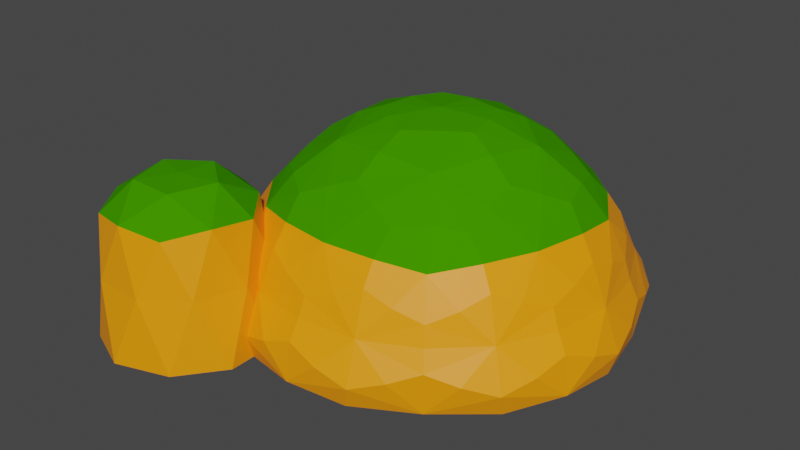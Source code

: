 # Source: island.blend  (saved by Blender 3.6.13; exported with 4.5.12 LTS)
import bpy
from mathutils import Matrix  # noqa: F401  (used for matrix-valued properties, if any)

bpy.ops.wm.read_factory_settings(use_empty=True)
scene = bpy.context.scene
scene.name = 'Scene'

# ---- collections
col_collection = bpy.data.collections.new('Collection'); scene.collection.children.link(col_collection)

# ---- materials (node trees are filled in below, after node groups)
mat_top = bpy.data.materials.new('Top')
mat_top.use_transparent_shadow = False
mat_bottom = bpy.data.materials.new('Bottom')
mat_bottom.use_transparent_shadow = False

# ---- material node trees
mat_top.use_nodes = True; mat_top.node_tree.nodes.clear()
_N = mat_top.node_tree.nodes; _L = mat_top.node_tree.links
n0 = _N.new('ShaderNodeBsdfPrincipled'); n0.name = 'Principled BSDF'; n0.location = (10, 300)
n0.distribution = 'GGX'
n0.subsurface_method = 'RANDOM_WALK_SKIN'
n0.inputs[0].default_value = (0.04633, 0.281, 0.0, 1.0)
n0.inputs[2].default_value = 1.0
n0.inputs[3].default_value = 1.45
n0.inputs[13].default_value = 0.0
n0.inputs[27].default_value = (0.0, 0.0, 0.0, 1.0)
n0.inputs[28].default_value = 1.0
n1 = _N.new('ShaderNodeOutputMaterial'); n1.name = 'Material Output'; n1.location = (300, 300)
_L.new(n0.outputs[0], n1.inputs[0])
n1.is_active_output = True
mat_bottom.use_nodes = True; mat_bottom.node_tree.nodes.clear()
_N = mat_bottom.node_tree.nodes; _L = mat_bottom.node_tree.links
n0 = _N.new('ShaderNodeBsdfPrincipled'); n0.name = 'Principled BSDF'; n0.location = (10, 300)
n0.distribution = 'GGX'
n0.subsurface_method = 'RANDOM_WALK_SKIN'
n0.inputs[0].default_value = (1.0, 0.3086, 0.0, 1.0)
n0.inputs[3].default_value = 1.45
n0.inputs[27].default_value = (0.0, 0.0, 0.0, 1.0)
n0.inputs[28].default_value = 1.0
n1 = _N.new('ShaderNodeOutputMaterial'); n1.name = 'Material Output'; n1.location = (300, 300)
_L.new(n0.outputs[0], n1.inputs[0])
n1.is_active_output = True

# ---- world
world_world = bpy.data.worlds.new('World'); scene.world = world_world
world_world.use_nodes = True; world_world.node_tree.nodes.clear()
_N = world_world.node_tree.nodes; _L = world_world.node_tree.links
n0 = _N.new('ShaderNodeOutputWorld'); n0.name = 'World Output'; n0.location = (300, 300)
n1 = _N.new('ShaderNodeBackground'); n1.name = 'Background'; n1.location = (10, 300)
n1.inputs[0].default_value = (0.05088, 0.05088, 0.05088, 1.0)
_L.new(n1.outputs[0], n0.inputs[0])
n0.is_active_output = True
world_world.color = (0.05088, 0.05088, 0.05088)
world_world.use_sun_shadow = False
world_world.sun_shadow_jitter_overblur = 0.0

# ---- meshes
me_icosphere_001 = bpy.data.meshes.new('Icosphere.001')
me_icosphere_001.from_pydata([(-7.968e-06, -1.188e-05, -33.17), (37.4, 49.25, -30.17), (58.4, -20.35, -30.17), (-1.306, -61.83, -30.17), (-59.2, -17.86, -30.17), (-35.28, 50.79, -30.17), (44.18, 13.33, 1.544), (26.33, -37.9, 1.544), (-27.9, -36.75, 1.544), (-43.57, 15.18, 1.544), (0.9748, 46.13, 1.544), (-5.531e-06, 9.537e-06, 23.95), (34.32, -11.96, -32.32), (21.98, 28.95, -32.32), (56.31, 16.99, -30.49), (1.242, 58.8, -30.49), (-20.74, 29.85, -32.32), (-0.7679, -36.34, -32.32), (33.56, -48.3, -30.49), (-34.8, -10.5, -32.32), (-35.57, -46.84, -30.49), (-55.54, 19.35, -30.49), (16.97, 48.72, -15.36), (-14.9, 49.39, -15.36), (51.58, -1.09, -15.36), (42.37, 29.44, -15.36), (14.9, -49.39, -15.36), (41.09, -31.2, -15.36), (-42.37, -29.44, -15.36), (-16.97, -48.72, -15.36), (-41.09, 31.2, -15.36), (-51.58, 1.09, -15.36), (26.54, 34.95, 0.6565), (41.44, -14.44, 0.6566), (-0.9271, -43.87, 0.6564), (-42.01, -12.68, 0.6566), (-25.04, 36.04, 0.6565), (25.97, 7.834, 19.09), (0.573, 27.12, 19.09), (15.47, -22.27, 19.09), (-16.4, -21.6, 19.09), (-25.61, 8.924, 19.09)], [], [(0, 13, 12), (1, 13, 15), (0, 12, 17), (0, 17, 19), (0, 19, 16), (1, 15, 22), (2, 14, 24), (3, 18, 26), (4, 20, 28), (5, 21, 30), (1, 22, 25), (2, 24, 27), (3, 26, 29), (4, 28, 31), (5, 30, 23), (6, 32, 37), (7, 33, 39), (8, 34, 40), (9, 35, 41), (10, 36, 38), (38, 41, 11), (38, 36, 41), (36, 9, 41), (41, 40, 11), (41, 35, 40), (35, 8, 40), (40, 39, 11), (40, 34, 39), (34, 7, 39), (39, 37, 11), (39, 33, 37), (33, 6, 37), (37, 38, 11), (37, 32, 38), (32, 10, 38), (23, 36, 10), (23, 30, 36), (30, 9, 36), (31, 35, 9), (31, 28, 35), (28, 8, 35), (29, 34, 8), (29, 26, 34), (26, 7, 34), (27, 33, 7), (27, 24, 33), (24, 6, 33), (25, 32, 6), (25, 22, 32), (22, 10, 32), (30, 31, 9), (30, 21, 31), (21, 4, 31), (28, 29, 8), (28, 20, 29), (20, 3, 29), (26, 27, 7), (26, 18, 27), (18, 2, 27), (24, 25, 6), (24, 14, 25), (14, 1, 25), (22, 23, 10), (22, 15, 23), (15, 5, 23), (16, 21, 5), (16, 19, 21), (19, 4, 21), (19, 20, 4), (19, 17, 20), (17, 3, 20), (17, 18, 3), (17, 12, 18), (12, 2, 18), (15, 16, 5), (15, 13, 16), (13, 0, 16), (12, 14, 2), (12, 13, 14), (13, 1, 14)])
me_icosphere_001.polygons.foreach_set('material_index', [1, 1, 1, 1, 1, 1, 1, 1, 1, 1, 1, 1, 1, 1, 1, 0, 0, 0, 0, 0, 0, 0, 0, 0, 0, 0, 0, 0, 0, 0, 0, 0, 0, 0, 0, 1, 1, 1, 1, 1, 1, 1, 1, 1, 1, 1, 1, 1, 1, 1, 1, 1, 1, 1, 1, 1, 1, 1, 1, 1, 1, 1, 1, 1, 1, 1, 1, 1, 1, 1, 1, 1, 1, 1, 1, 1, 1, 1, 1, 1])
_uv = me_icosphere_001.uv_layers.new(name='UVMap')
_uv.uv.foreach_set('vector', [0.1818, 0.0, 0.2273, 0.07873, 0.1364, 0.07873, 0.2727, 0.1575, 0.3182, 0.07873, 0.3636, 0.1575, 0.9091, 0.0, 0.9545, 0.07873, 0.8636, 0.07873, 0.7273, 0.0, 0.7727, 0.07873, 0.6818, 0.07873, 0.5455, 0.0, 0.5909, 0.07873, 0.5, 0.07873, 0.2727, 0.1575, 0.3636, 0.1575, 0.3182, 0.2362, 0.09091, 0.1575, 0.1818, 0.1575, 0.1364, 0.2362, 0.8182, 0.1575, 0.9091, 0.1575, 0.8636, 0.2362, 0.6364, 0.1575, 0.7273, 0.1575, 0.6818, 0.2362, 0.4545, 0.1575, 0.5455, 0.1575, 0.5, 0.2362, 0.2727, 0.1575, 0.3182, 0.2362, 0.2273, 0.2362, 0.09091, 0.1575, 0.1364, 0.2362, 0.04546, 0.2362, 0.8182, 0.1575, 0.8636, 0.2362, 0.7727, 0.2362, 0.6364, 0.1575, 0.6818, 0.2362, 0.5909, 0.2362, 0.4545, 0.1575, 0.5, 0.2362, 0.4091, 0.2362, 0.1818, 0.3149, 0.2727, 0.3149, 0.2273, 0.3937, 0.0, 0.3149, 0.09091, 0.3149, 0.04546, 0.3937, 0.7273, 0.3149, 0.8182, 0.3149, 0.7727, 0.3937, 0.5455, 0.3149, 0.6364, 0.3149, 0.5909, 0.3937, 0.3636, 0.3149, 0.4545, 0.3149, 0.4091, 0.3937, 0.4091, 0.3937, 0.5, 0.3937, 0.4545, 0.4724, 0.4091, 0.3937, 0.4545, 0.3149, 0.5, 0.3937, 0.4545, 0.3149, 0.5455, 0.3149, 0.5, 0.3937, 0.5909, 0.3937, 0.6818, 0.3937, 0.6364, 0.4724, 0.5909, 0.3937, 0.6364, 0.3149, 0.6818, 0.3937, 0.6364, 0.3149, 0.7273, 0.3149, 0.6818, 0.3937, 0.7727, 0.3937, 0.8636, 0.3937, 0.8182, 0.4724, 0.7727, 0.3937, 0.8182, 0.3149, 0.8636, 0.3937, 0.8182, 0.3149, 0.9091, 0.3149, 0.8636, 0.3937, 0.04546, 0.3937, 0.1364, 0.3937, 0.09091, 0.4724, 0.04546, 0.3937, 0.09091, 0.3149, 0.1364, 0.3937, 0.09091, 0.3149, 0.1818, 0.3149, 0.1364, 0.3937, 0.2273, 0.3937, 0.3182, 0.3937, 0.2727, 0.4724, 0.2273, 0.3937, 0.2727, 0.3149, 0.3182, 0.3937, 0.2727, 0.3149, 0.3636, 0.3149, 0.3182, 0.3937, 0.4091, 0.2362, 0.4545, 0.3149, 0.3636, 0.3149, 0.4091, 0.2362, 0.5, 0.2362, 0.4545, 0.3149, 0.5, 0.2362, 0.5455, 0.3149, 0.4545, 0.3149, 0.5909, 0.2362, 0.6364, 0.3149, 0.5455, 0.3149, 0.5909, 0.2362, 0.6818, 0.2362, 0.6364, 0.3149, 0.6818, 0.2362, 0.7273, 0.3149, 0.6364, 0.3149, 0.7727, 0.2362, 0.8182, 0.3149, 0.7273, 0.3149, 0.7727, 0.2362, 0.8636, 0.2362, 0.8182, 0.3149, 0.8636, 0.2362, 0.9091, 0.3149, 0.8182, 0.3149, 0.04546, 0.2362, 0.09091, 0.3149, 0.0, 0.3149, 0.04546, 0.2362, 0.1364, 0.2362, 0.09091, 0.3149, 0.1364, 0.2362, 0.1818, 0.3149, 0.09091, 0.3149, 0.2273, 0.2362, 0.2727, 0.3149, 0.1818, 0.3149, 0.2273, 0.2362, 0.3182, 0.2362, 0.2727, 0.3149, 0.3182, 0.2362, 0.3636, 0.3149, 0.2727, 0.3149, 0.5, 0.2362, 0.5909, 0.2362, 0.5455, 0.3149, 0.5, 0.2362, 0.5455, 0.1575, 0.5909, 0.2362, 0.5455, 0.1575, 0.6364, 0.1575, 0.5909, 0.2362, 0.6818, 0.2362, 0.7727, 0.2362, 0.7273, 0.3149, 0.6818, 0.2362, 0.7273, 0.1575, 0.7727, 0.2362, 0.7273, 0.1575, 0.8182, 0.1575, 0.7727, 0.2362, 0.8636, 0.2362, 0.9545, 0.2362, 0.9091, 0.3149, 0.8636, 0.2362, 0.9091, 0.1575, 0.9545, 0.2362, 0.9091, 0.1575, 1.0, 0.1575, 0.9545, 0.2362, 0.1364, 0.2362, 0.2273, 0.2362, 0.1818, 0.3149, 0.1364, 0.2362, 0.1818, 0.1575, 0.2273, 0.2362, 0.1818, 0.1575, 0.2727, 0.1575, 0.2273, 0.2362, 0.3182, 0.2362, 0.4091, 0.2362, 0.3636, 0.3149, 0.3182, 0.2362, 0.3636, 0.1575, 0.4091, 0.2362, 0.3636, 0.1575, 0.4545, 0.1575, 0.4091, 0.2362, 0.5, 0.07873, 0.5455, 0.1575, 0.4545, 0.1575, 0.5, 0.07873, 0.5909, 0.07873, 0.5455, 0.1575, 0.5909, 0.07873, 0.6364, 0.1575, 0.5455, 0.1575, 0.6818, 0.07873, 0.7273, 0.1575, 0.6364, 0.1575, 0.6818, 0.07873, 0.7727, 0.07873, 0.7273, 0.1575, 0.7727, 0.07873, 0.8182, 0.1575, 0.7273, 0.1575, 0.8636, 0.07873, 0.9091, 0.1575, 0.8182, 0.1575, 0.8636, 0.07873, 0.9545, 0.07873, 0.9091, 0.1575, 0.9545, 0.07873, 1.0, 0.1575, 0.9091, 0.1575, 0.3636, 0.1575, 0.4091, 0.07873, 0.4545, 0.1575, 0.3636, 0.1575, 0.3182, 0.07873, 0.4091, 0.07873, 0.3182, 0.07873, 0.3636, 0.0, 0.4091, 0.07873, 0.1364, 0.07873, 0.1818, 0.1575, 0.09091, 0.1575, 0.1364, 0.07873, 0.2273, 0.07873, 0.1818, 0.1575, 0.2273, 0.07873, 0.2727, 0.1575, 0.1818, 0.1575])
me_icosphere_001.materials.append(mat_top)
me_icosphere_001.materials.append(mat_bottom)
me_icosphere_001.update()
me_icosphere_002 = bpy.data.meshes.new('Icosphere.002')
me_icosphere_002.from_pydata([(-40.91, -52.76, -33.17), (-28.55, -36.49, -30.17), (-21.62, -59.48, -30.17), (-41.34, -73.18, -30.17), (-60.46, -58.66, -30.17), (-52.56, -35.98, -30.17), (-26.31, -48.36, -0.7118), (-32.21, -65.28, -0.7118), (-50.12, -64.9, -0.7118), (-55.3, -47.74, -0.7118), (-40.58, -37.52, -0.7119), (-40.91, -52.76, 4.853), (-29.57, -56.71, -32.32), (-33.65, -43.2, -32.32), (-22.31, -47.15, -30.49), (-40.5, -33.34, -30.49), (-47.76, -42.9, -32.32), (-41.16, -64.76, -32.32), (-29.82, -68.71, -30.49), (-52.4, -56.23, -32.32), (-52.65, -68.23, -30.49), (-59.25, -46.37, -30.49), (-35.3, -36.67, -14.39), (-45.83, -36.45, -14.39), (-23.87, -53.12, -14.39), (-26.91, -43.04, -14.39), (-35.98, -69.07, -14.39), (-27.34, -63.06, -14.39), (-54.9, -62.48, -14.39), (-46.51, -68.85, -14.39), (-54.48, -42.45, -14.39), (-57.94, -52.4, -14.39), (-32.14, -41.21, 0.3364), (-27.22, -57.53, 0.3365), (-41.21, -67.25, 0.3364), (-54.78, -56.95, 0.3365), (-49.18, -40.85, 0.3364), (-32.33, -50.17, 4.77), (-40.72, -43.8, 4.77), (-35.79, -60.12, 4.77), (-46.32, -59.89, 4.77), (-49.37, -49.81, 4.77)], [], [(0, 13, 12), (1, 13, 15), (0, 12, 17), (0, 17, 19), (0, 19, 16), (1, 15, 22), (2, 14, 24), (3, 18, 26), (4, 20, 28), (5, 21, 30), (1, 22, 25), (2, 24, 27), (3, 26, 29), (4, 28, 31), (5, 30, 23), (6, 32, 37), (7, 33, 39), (8, 34, 40), (9, 35, 41), (10, 36, 38), (38, 41, 11), (38, 36, 41), (36, 9, 41), (41, 40, 11), (41, 35, 40), (35, 8, 40), (40, 39, 11), (40, 34, 39), (34, 7, 39), (39, 37, 11), (39, 33, 37), (33, 6, 37), (37, 38, 11), (37, 32, 38), (32, 10, 38), (23, 36, 10), (23, 30, 36), (30, 9, 36), (31, 35, 9), (31, 28, 35), (28, 8, 35), (29, 34, 8), (29, 26, 34), (26, 7, 34), (27, 33, 7), (27, 24, 33), (24, 6, 33), (25, 32, 6), (25, 22, 32), (22, 10, 32), (30, 31, 9), (30, 21, 31), (21, 4, 31), (28, 29, 8), (28, 20, 29), (20, 3, 29), (26, 27, 7), (26, 18, 27), (18, 2, 27), (24, 25, 6), (24, 14, 25), (14, 1, 25), (22, 23, 10), (22, 15, 23), (15, 5, 23), (16, 21, 5), (16, 19, 21), (19, 4, 21), (19, 20, 4), (19, 17, 20), (17, 3, 20), (17, 18, 3), (17, 12, 18), (12, 2, 18), (15, 16, 5), (15, 13, 16), (13, 0, 16), (12, 14, 2), (12, 13, 14), (13, 1, 14)])
me_icosphere_002.polygons.foreach_set('material_index', [1, 1, 1, 1, 1, 1, 1, 1, 1, 1, 1, 1, 1, 1, 1, 0, 0, 0, 0, 0, 0, 0, 0, 0, 0, 0, 0, 0, 0, 0, 0, 0, 0, 0, 0, 1, 1, 1, 1, 1, 1, 1, 1, 1, 1, 1, 1, 1, 1, 1, 1, 1, 1, 1, 1, 1, 1, 1, 1, 1, 1, 1, 1, 1, 1, 1, 1, 1, 1, 1, 1, 1, 1, 1, 1, 1, 1, 1, 1, 1])
_uv = me_icosphere_002.uv_layers.new(name='UVMap')
_uv.uv.foreach_set('vector', [0.1818, 0.0, 0.2273, 0.07873, 0.1364, 0.07873, 0.2727, 0.1575, 0.3182, 0.07873, 0.3636, 0.1575, 0.9091, 0.0, 0.9545, 0.07873, 0.8636, 0.07873, 0.7273, 0.0, 0.7727, 0.07873, 0.6818, 0.07873, 0.5455, 0.0, 0.5909, 0.07873, 0.5, 0.07873, 0.2727, 0.1575, 0.3636, 0.1575, 0.3182, 0.2362, 0.09091, 0.1575, 0.1818, 0.1575, 0.1364, 0.2362, 0.8182, 0.1575, 0.9091, 0.1575, 0.8636, 0.2362, 0.6364, 0.1575, 0.7273, 0.1575, 0.6818, 0.2362, 0.4545, 0.1575, 0.5455, 0.1575, 0.5, 0.2362, 0.2727, 0.1575, 0.3182, 0.2362, 0.2273, 0.2362, 0.09091, 0.1575, 0.1364, 0.2362, 0.04546, 0.2362, 0.8182, 0.1575, 0.8636, 0.2362, 0.7727, 0.2362, 0.6364, 0.1575, 0.6818, 0.2362, 0.5909, 0.2362, 0.4545, 0.1575, 0.5, 0.2362, 0.4091, 0.2362, 0.1818, 0.3149, 0.2727, 0.3149, 0.2273, 0.3937, 0.0, 0.3149, 0.09091, 0.3149, 0.04546, 0.3937, 0.7273, 0.3149, 0.8182, 0.3149, 0.7727, 0.3937, 0.5455, 0.3149, 0.6364, 0.3149, 0.5909, 0.3937, 0.3636, 0.3149, 0.4545, 0.3149, 0.4091, 0.3937, 0.4091, 0.3937, 0.5, 0.3937, 0.4545, 0.4724, 0.4091, 0.3937, 0.4545, 0.3149, 0.5, 0.3937, 0.4545, 0.3149, 0.5455, 0.3149, 0.5, 0.3937, 0.5909, 0.3937, 0.6818, 0.3937, 0.6364, 0.4724, 0.5909, 0.3937, 0.6364, 0.3149, 0.6818, 0.3937, 0.6364, 0.3149, 0.7273, 0.3149, 0.6818, 0.3937, 0.7727, 0.3937, 0.8636, 0.3937, 0.8182, 0.4724, 0.7727, 0.3937, 0.8182, 0.3149, 0.8636, 0.3937, 0.8182, 0.3149, 0.9091, 0.3149, 0.8636, 0.3937, 0.04546, 0.3937, 0.1364, 0.3937, 0.09091, 0.4724, 0.04546, 0.3937, 0.09091, 0.3149, 0.1364, 0.3937, 0.09091, 0.3149, 0.1818, 0.3149, 0.1364, 0.3937, 0.2273, 0.3937, 0.3182, 0.3937, 0.2727, 0.4724, 0.2273, 0.3937, 0.2727, 0.3149, 0.3182, 0.3937, 0.2727, 0.3149, 0.3636, 0.3149, 0.3182, 0.3937, 0.4091, 0.2362, 0.4545, 0.3149, 0.3636, 0.3149, 0.4091, 0.2362, 0.5, 0.2362, 0.4545, 0.3149, 0.5, 0.2362, 0.5455, 0.3149, 0.4545, 0.3149, 0.5909, 0.2362, 0.6364, 0.3149, 0.5455, 0.3149, 0.5909, 0.2362, 0.6818, 0.2362, 0.6364, 0.3149, 0.6818, 0.2362, 0.7273, 0.3149, 0.6364, 0.3149, 0.7727, 0.2362, 0.8182, 0.3149, 0.7273, 0.3149, 0.7727, 0.2362, 0.8636, 0.2362, 0.8182, 0.3149, 0.8636, 0.2362, 0.9091, 0.3149, 0.8182, 0.3149, 0.04546, 0.2362, 0.09091, 0.3149, 0.0, 0.3149, 0.04546, 0.2362, 0.1364, 0.2362, 0.09091, 0.3149, 0.1364, 0.2362, 0.1818, 0.3149, 0.09091, 0.3149, 0.2273, 0.2362, 0.2727, 0.3149, 0.1818, 0.3149, 0.2273, 0.2362, 0.3182, 0.2362, 0.2727, 0.3149, 0.3182, 0.2362, 0.3636, 0.3149, 0.2727, 0.3149, 0.5, 0.2362, 0.5909, 0.2362, 0.5455, 0.3149, 0.5, 0.2362, 0.5455, 0.1575, 0.5909, 0.2362, 0.5455, 0.1575, 0.6364, 0.1575, 0.5909, 0.2362, 0.6818, 0.2362, 0.7727, 0.2362, 0.7273, 0.3149, 0.6818, 0.2362, 0.7273, 0.1575, 0.7727, 0.2362, 0.7273, 0.1575, 0.8182, 0.1575, 0.7727, 0.2362, 0.8636, 0.2362, 0.9545, 0.2362, 0.9091, 0.3149, 0.8636, 0.2362, 0.9091, 0.1575, 0.9545, 0.2362, 0.9091, 0.1575, 1.0, 0.1575, 0.9545, 0.2362, 0.1364, 0.2362, 0.2273, 0.2362, 0.1818, 0.3149, 0.1364, 0.2362, 0.1818, 0.1575, 0.2273, 0.2362, 0.1818, 0.1575, 0.2727, 0.1575, 0.2273, 0.2362, 0.3182, 0.2362, 0.4091, 0.2362, 0.3636, 0.3149, 0.3182, 0.2362, 0.3636, 0.1575, 0.4091, 0.2362, 0.3636, 0.1575, 0.4545, 0.1575, 0.4091, 0.2362, 0.5, 0.07873, 0.5455, 0.1575, 0.4545, 0.1575, 0.5, 0.07873, 0.5909, 0.07873, 0.5455, 0.1575, 0.5909, 0.07873, 0.6364, 0.1575, 0.5455, 0.1575, 0.6818, 0.07873, 0.7273, 0.1575, 0.6364, 0.1575, 0.6818, 0.07873, 0.7727, 0.07873, 0.7273, 0.1575, 0.7727, 0.07873, 0.8182, 0.1575, 0.7273, 0.1575, 0.8636, 0.07873, 0.9091, 0.1575, 0.8182, 0.1575, 0.8636, 0.07873, 0.9545, 0.07873, 0.9091, 0.1575, 0.9545, 0.07873, 1.0, 0.1575, 0.9091, 0.1575, 0.3636, 0.1575, 0.4091, 0.07873, 0.4545, 0.1575, 0.3636, 0.1575, 0.3182, 0.07873, 0.4091, 0.07873, 0.3182, 0.07873, 0.3636, 0.0, 0.4091, 0.07873, 0.1364, 0.07873, 0.1818, 0.1575, 0.09091, 0.1575, 0.1364, 0.07873, 0.2273, 0.07873, 0.1818, 0.1575, 0.2273, 0.07873, 0.2727, 0.1575, 0.1818, 0.1575])
me_icosphere_002.materials.append(mat_top)
me_icosphere_002.materials.append(mat_bottom)
me_icosphere_002.update()

# ---- objects
ob_icosphere_001 = bpy.data.objects.new('Icosphere.001', me_icosphere_001)
ob_icosphere_002 = bpy.data.objects.new('Icosphere.002', me_icosphere_002)

# ---- transforms, parenting, visibility, modifiers, constraints
ob_icosphere_001.location = (3.134e-06, 60.83, -0.8428)
_vg = ob_icosphere_001.vertex_groups.new(name='top')
_vg = ob_icosphere_001.vertex_groups.new(name='Bottom')
_m = ob_icosphere_001.modifiers.new('Subdivision', 'SUBSURF')
_m.render_levels = 1
_m = ob_icosphere_001.modifiers.new('Displace', 'DISPLACE')
_m.strength = 7.1
ob_icosphere_002.location = (3.134e-06, 60.83, 1.548)
_vg = ob_icosphere_002.vertex_groups.new(name='top')
_vg = ob_icosphere_002.vertex_groups.new(name='Bottom')
_m = ob_icosphere_002.modifiers.new('Displace', 'DISPLACE')
_m.strength = 11.9

# ---- collection membership
col_collection.objects.link(ob_icosphere_001)
col_collection.objects.link(ob_icosphere_002)

# ---- scene / render settings (as saved in the file)
scene.frame_start = 1; scene.frame_end = 250; scene.frame_set(1)
scene.render.engine = 'BLENDER_EEVEE_NEXT'
scene.cycles.sampling_pattern = 'TABULATED_SOBOL'
scene.view_settings.view_transform = 'Filmic'
bpy.context.view_layer.update()

# ---- added for rendering (the .blend has no active camera and no usable light): camera, sun
cam_auto = bpy.data.cameras.new('AutoCamera')
cam_auto.lens = 50.0
cam_auto.sensor_width = 36.0
cam_auto.clip_end = 2929.56
ob_auto_camera = bpy.data.objects.new('AutoCamera', cam_auto)
scene.collection.objects.link(ob_auto_camera)
ob_auto_camera.location = (162.862, -150.507, 126.935)
ob_auto_camera.rotation_euler = (1.09748, -7.21219e-08, 0.694738)
scene.camera = ob_auto_camera
light_auto_sun = bpy.data.lights.new('AutoSun', 'SUN')
light_auto_sun.energy = 3.0
light_auto_sun.angle = 0.0523599
ob_auto_sun = bpy.data.objects.new('AutoSun', light_auto_sun)
scene.collection.objects.link(ob_auto_sun)
ob_auto_sun.rotation_euler = (0.872665, 0.174533, 0.523599)
bpy.context.view_layer.update()

